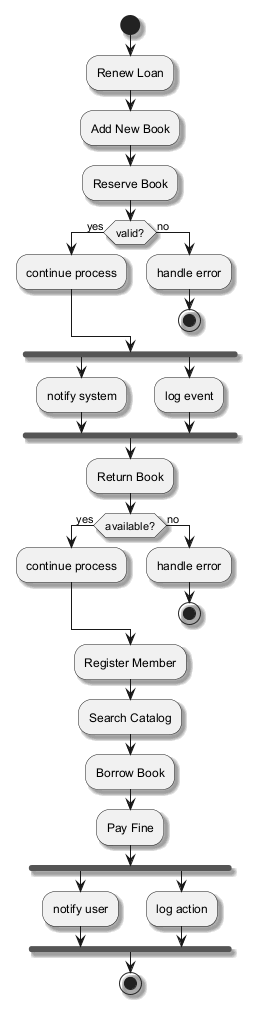

The diagram above was rendered by PlantUML. Its source (embedded in the PNG):
@startuml
skinparam backgroundColor #FFFFFF
skinparam classBackgroundColor #F1F8E9
skinparam classBorderColor #33691E
skinparam shadowing true
start
:Renew Loan;
:Add New Book;
:Reserve Book;
if (valid?) then (yes)
:continue process;
else (no)
:handle error;
stop
endif
fork
:notify system;
fork again
:log event;
end fork
:Return Book;
if (available?) then (yes)
:continue process;
else (no)
:handle error;
stop
endif
:Register Member;
:Search Catalog;
:Borrow Book;
:Pay Fine;
fork
:notify user;
fork again
:log action;
end fork
stop
@enduml